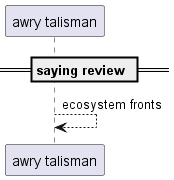

The diagram above was rendered by PlantUML. Its source (embedded in the PNG):
@startuml
participant "awry talisman" as 0
== saying review ==
0 --> 0: ecosystem fronts
@enduml